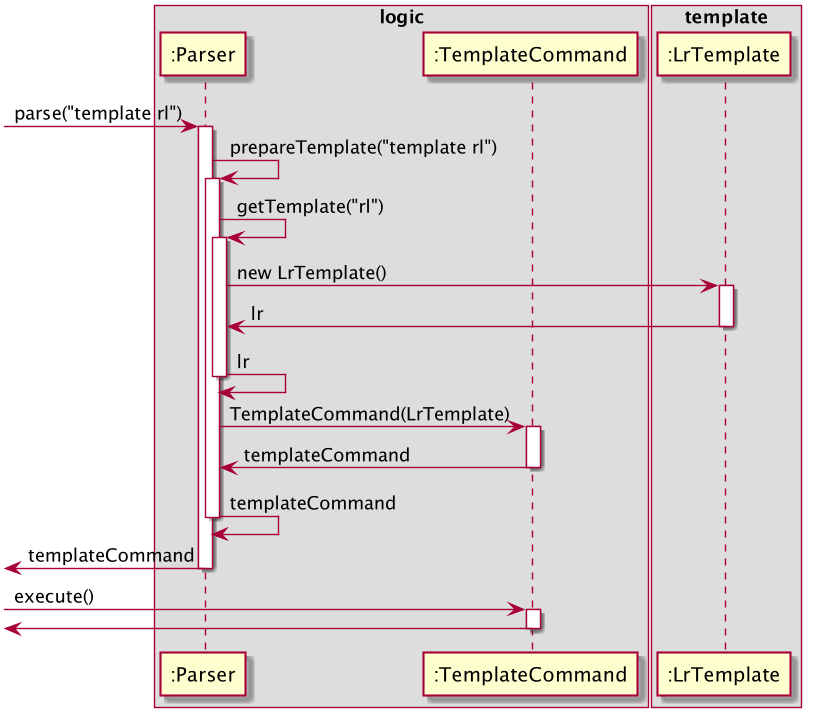

The diagram above was rendered by PlantUML. Its source (embedded in the PNG):
@startuml
box logic
participant ":Parser" as Parser
participant ":TemplateCommand" as TemplateCommand
end box

box template
participant ":LrTemplate" as LrTemplate
end box

[-> Parser : parse("template rl")
activate Parser

Parser -> Parser : prepareTemplate("template rl")
activate Parser

Parser -> Parser : getTemplate("rl")
activate Parser

Parser -> LrTemplate : new LrTemplate()
activate LrTemplate

Parser <- LrTemplate : lr
deactivate LrTemplate

Parser <- Parser: lr
deactivate Parser

Parser -> TemplateCommand : TemplateCommand(LrTemplate)
activate TemplateCommand

Parser <- TemplateCommand : templateCommand
deactivate TemplateCommand

Parser <- Parser : templateCommand
deactivate Parser

[<- Parser : templateCommand
deactivate Parser

[-> TemplateCommand : execute()
activate TemplateCommand

[<- TemplateCommand
deactivate TemplateCommand

@enduml